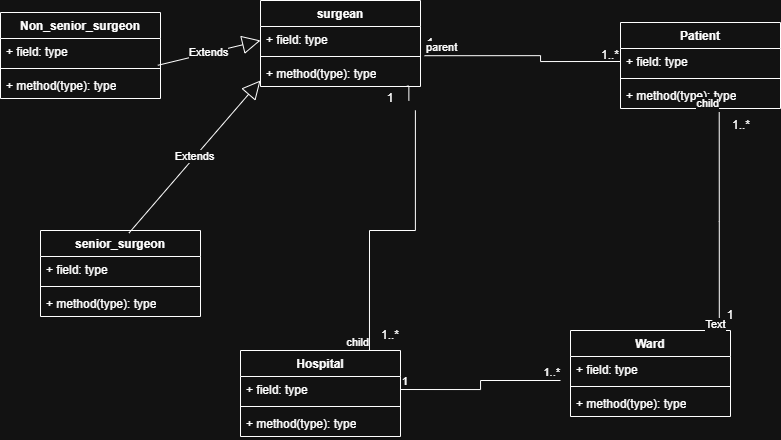

The diagram above was exported from draw.io. Its source (the exported page's mxGraphModel, read from the mxfile embedded in the PNG):
<mxGraphModel dx="1947" dy="592" grid="1" gridSize="10" guides="1" tooltips="1" connect="1" arrows="1" fold="1" page="1" pageScale="1" pageWidth="850" pageHeight="1100" math="0" shadow="0">
  <root>
    <mxCell id="0" />
    <mxCell id="1" parent="0" />
    <mxCell id="FvYyZRlZv0-aTLczwszB-56" parent="1" style="swimlane;fontStyle=1;align=center;verticalAlign=top;childLayout=stackLayout;horizontal=1;startSize=26;horizontalStack=0;resizeParent=1;resizeParentMax=0;resizeLast=0;collapsible=1;marginBottom=0;whiteSpace=wrap;html=1;" value="&lt;div&gt;Patient&lt;/div&gt;" vertex="1">
      <mxGeometry height="86" width="160" x="590" y="92" as="geometry" />
    </mxCell>
    <mxCell id="FvYyZRlZv0-aTLczwszB-57" parent="FvYyZRlZv0-aTLczwszB-56" style="text;strokeColor=none;fillColor=none;align=left;verticalAlign=top;spacingLeft=4;spacingRight=4;overflow=hidden;rotatable=0;points=[[0,0.5],[1,0.5]];portConstraint=eastwest;whiteSpace=wrap;html=1;" value="+ field: type" vertex="1">
      <mxGeometry height="26" width="160" y="26" as="geometry" />
    </mxCell>
    <mxCell id="FvYyZRlZv0-aTLczwszB-58" parent="FvYyZRlZv0-aTLczwszB-56" style="line;strokeWidth=1;fillColor=none;align=left;verticalAlign=middle;spacingTop=-1;spacingLeft=3;spacingRight=3;rotatable=0;labelPosition=right;points=[];portConstraint=eastwest;strokeColor=inherit;" value="" vertex="1">
      <mxGeometry height="8" width="160" y="52" as="geometry" />
    </mxCell>
    <mxCell id="FvYyZRlZv0-aTLczwszB-59" parent="FvYyZRlZv0-aTLczwszB-56" style="text;strokeColor=none;fillColor=none;align=left;verticalAlign=top;spacingLeft=4;spacingRight=4;overflow=hidden;rotatable=0;points=[[0,0.5],[1,0.5]];portConstraint=eastwest;whiteSpace=wrap;html=1;" value="+ method(type): type" vertex="1">
      <mxGeometry height="26" width="160" y="60" as="geometry" />
    </mxCell>
    <mxCell id="FvYyZRlZv0-aTLczwszB-60" parent="1" style="swimlane;fontStyle=1;align=center;verticalAlign=top;childLayout=stackLayout;horizontal=1;startSize=26;horizontalStack=0;resizeParent=1;resizeParentMax=0;resizeLast=0;collapsible=1;marginBottom=0;whiteSpace=wrap;html=1;" value="&lt;div&gt;Hospital&lt;/div&gt;&lt;div&gt;&lt;br&gt;&lt;/div&gt;" vertex="1">
      <mxGeometry height="86" width="160" x="210" y="420" as="geometry" />
    </mxCell>
    <mxCell id="FvYyZRlZv0-aTLczwszB-61" parent="FvYyZRlZv0-aTLczwszB-60" style="text;strokeColor=none;fillColor=none;align=left;verticalAlign=top;spacingLeft=4;spacingRight=4;overflow=hidden;rotatable=0;points=[[0,0.5],[1,0.5]];portConstraint=eastwest;whiteSpace=wrap;html=1;" value="+ field: type" vertex="1">
      <mxGeometry height="26" width="160" y="26" as="geometry" />
    </mxCell>
    <mxCell id="FvYyZRlZv0-aTLczwszB-62" parent="FvYyZRlZv0-aTLczwszB-60" style="line;strokeWidth=1;fillColor=none;align=left;verticalAlign=middle;spacingTop=-1;spacingLeft=3;spacingRight=3;rotatable=0;labelPosition=right;points=[];portConstraint=eastwest;strokeColor=inherit;" value="" vertex="1">
      <mxGeometry height="8" width="160" y="52" as="geometry" />
    </mxCell>
    <mxCell id="FvYyZRlZv0-aTLczwszB-63" parent="FvYyZRlZv0-aTLczwszB-60" style="text;strokeColor=none;fillColor=none;align=left;verticalAlign=top;spacingLeft=4;spacingRight=4;overflow=hidden;rotatable=0;points=[[0,0.5],[1,0.5]];portConstraint=eastwest;whiteSpace=wrap;html=1;" value="+ method(type): type" vertex="1">
      <mxGeometry height="26" width="160" y="60" as="geometry" />
    </mxCell>
    <mxCell id="FvYyZRlZv0-aTLczwszB-64" parent="1" style="swimlane;fontStyle=1;align=center;verticalAlign=top;childLayout=stackLayout;horizontal=1;startSize=26;horizontalStack=0;resizeParent=1;resizeParentMax=0;resizeLast=0;collapsible=1;marginBottom=0;whiteSpace=wrap;html=1;" value="&lt;div&gt;surgean&lt;/div&gt;" vertex="1">
      <mxGeometry height="86" width="160" x="230" y="70" as="geometry" />
    </mxCell>
    <mxCell id="FvYyZRlZv0-aTLczwszB-65" parent="FvYyZRlZv0-aTLczwszB-64" style="text;strokeColor=none;fillColor=none;align=left;verticalAlign=top;spacingLeft=4;spacingRight=4;overflow=hidden;rotatable=0;points=[[0,0.5],[1,0.5]];portConstraint=eastwest;whiteSpace=wrap;html=1;" value="+ field: type" vertex="1">
      <mxGeometry height="26" width="160" y="26" as="geometry" />
    </mxCell>
    <mxCell id="FvYyZRlZv0-aTLczwszB-66" parent="FvYyZRlZv0-aTLczwszB-64" style="line;strokeWidth=1;fillColor=none;align=left;verticalAlign=middle;spacingTop=-1;spacingLeft=3;spacingRight=3;rotatable=0;labelPosition=right;points=[];portConstraint=eastwest;strokeColor=inherit;" value="" vertex="1">
      <mxGeometry height="8" width="160" y="52" as="geometry" />
    </mxCell>
    <mxCell id="FvYyZRlZv0-aTLczwszB-67" parent="FvYyZRlZv0-aTLczwszB-64" style="text;strokeColor=none;fillColor=none;align=left;verticalAlign=top;spacingLeft=4;spacingRight=4;overflow=hidden;rotatable=0;points=[[0,0.5],[1,0.5]];portConstraint=eastwest;whiteSpace=wrap;html=1;" value="+ method(type): type" vertex="1">
      <mxGeometry height="26" width="160" y="60" as="geometry" />
    </mxCell>
    <mxCell id="FvYyZRlZv0-aTLczwszB-68" parent="1" style="swimlane;fontStyle=1;align=center;verticalAlign=top;childLayout=stackLayout;horizontal=1;startSize=26;horizontalStack=0;resizeParent=1;resizeParentMax=0;resizeLast=0;collapsible=1;marginBottom=0;whiteSpace=wrap;html=1;" value="&lt;div&gt;Ward&lt;/div&gt;" vertex="1">
      <mxGeometry height="86" width="160" x="540" y="400" as="geometry" />
    </mxCell>
    <mxCell id="FvYyZRlZv0-aTLczwszB-69" parent="FvYyZRlZv0-aTLczwszB-68" style="text;strokeColor=none;fillColor=none;align=left;verticalAlign=top;spacingLeft=4;spacingRight=4;overflow=hidden;rotatable=0;points=[[0,0.5],[1,0.5]];portConstraint=eastwest;whiteSpace=wrap;html=1;" value="+ field: type" vertex="1">
      <mxGeometry height="26" width="160" y="26" as="geometry" />
    </mxCell>
    <mxCell id="FvYyZRlZv0-aTLczwszB-70" parent="FvYyZRlZv0-aTLczwszB-68" style="line;strokeWidth=1;fillColor=none;align=left;verticalAlign=middle;spacingTop=-1;spacingLeft=3;spacingRight=3;rotatable=0;labelPosition=right;points=[];portConstraint=eastwest;strokeColor=inherit;" value="" vertex="1">
      <mxGeometry height="8" width="160" y="52" as="geometry" />
    </mxCell>
    <mxCell id="FvYyZRlZv0-aTLczwszB-71" parent="FvYyZRlZv0-aTLczwszB-68" style="text;strokeColor=none;fillColor=none;align=left;verticalAlign=top;spacingLeft=4;spacingRight=4;overflow=hidden;rotatable=0;points=[[0,0.5],[1,0.5]];portConstraint=eastwest;whiteSpace=wrap;html=1;" value="+ method(type): type" vertex="1">
      <mxGeometry height="26" width="160" y="60" as="geometry" />
    </mxCell>
    <mxCell id="FvYyZRlZv0-aTLczwszB-72" parent="1" style="swimlane;fontStyle=1;align=center;verticalAlign=top;childLayout=stackLayout;horizontal=1;startSize=26;horizontalStack=0;resizeParent=1;resizeParentMax=0;resizeLast=0;collapsible=1;marginBottom=0;whiteSpace=wrap;html=1;" value="senior_surgeon" vertex="1">
      <mxGeometry height="86" width="160" x="10" y="300" as="geometry" />
    </mxCell>
    <mxCell id="FvYyZRlZv0-aTLczwszB-73" parent="FvYyZRlZv0-aTLczwszB-72" style="text;strokeColor=none;fillColor=none;align=left;verticalAlign=top;spacingLeft=4;spacingRight=4;overflow=hidden;rotatable=0;points=[[0,0.5],[1,0.5]];portConstraint=eastwest;whiteSpace=wrap;html=1;" value="+ field: type" vertex="1">
      <mxGeometry height="26" width="160" y="26" as="geometry" />
    </mxCell>
    <mxCell id="FvYyZRlZv0-aTLczwszB-74" parent="FvYyZRlZv0-aTLczwszB-72" style="line;strokeWidth=1;fillColor=none;align=left;verticalAlign=middle;spacingTop=-1;spacingLeft=3;spacingRight=3;rotatable=0;labelPosition=right;points=[];portConstraint=eastwest;strokeColor=inherit;" value="" vertex="1">
      <mxGeometry height="8" width="160" y="52" as="geometry" />
    </mxCell>
    <mxCell id="FvYyZRlZv0-aTLczwszB-75" parent="FvYyZRlZv0-aTLczwszB-72" style="text;strokeColor=none;fillColor=none;align=left;verticalAlign=top;spacingLeft=4;spacingRight=4;overflow=hidden;rotatable=0;points=[[0,0.5],[1,0.5]];portConstraint=eastwest;whiteSpace=wrap;html=1;" value="+ method(type): type" vertex="1">
      <mxGeometry height="26" width="160" y="60" as="geometry" />
    </mxCell>
    <mxCell id="FvYyZRlZv0-aTLczwszB-52" parent="1" style="swimlane;fontStyle=1;align=center;verticalAlign=top;childLayout=stackLayout;horizontal=1;startSize=26;horizontalStack=0;resizeParent=1;resizeParentMax=0;resizeLast=0;collapsible=1;marginBottom=0;whiteSpace=wrap;html=1;" value="&lt;div&gt;Non_senior_surgeon&lt;/div&gt;" vertex="1">
      <mxGeometry height="86" width="160" x="-30" y="82" as="geometry" />
    </mxCell>
    <mxCell id="FvYyZRlZv0-aTLczwszB-53" parent="FvYyZRlZv0-aTLczwszB-52" style="text;strokeColor=none;fillColor=none;align=left;verticalAlign=top;spacingLeft=4;spacingRight=4;overflow=hidden;rotatable=0;points=[[0,0.5],[1,0.5]];portConstraint=eastwest;whiteSpace=wrap;html=1;" value="+ field: type" vertex="1">
      <mxGeometry height="26" width="160" y="26" as="geometry" />
    </mxCell>
    <mxCell id="FvYyZRlZv0-aTLczwszB-54" parent="FvYyZRlZv0-aTLczwszB-52" style="line;strokeWidth=1;fillColor=none;align=left;verticalAlign=middle;spacingTop=-1;spacingLeft=3;spacingRight=3;rotatable=0;labelPosition=right;points=[];portConstraint=eastwest;strokeColor=inherit;" value="" vertex="1">
      <mxGeometry height="8" width="160" y="52" as="geometry" />
    </mxCell>
    <mxCell id="FvYyZRlZv0-aTLczwszB-55" parent="FvYyZRlZv0-aTLczwszB-52" style="text;strokeColor=none;fillColor=none;align=left;verticalAlign=top;spacingLeft=4;spacingRight=4;overflow=hidden;rotatable=0;points=[[0,0.5],[1,0.5]];portConstraint=eastwest;whiteSpace=wrap;html=1;" value="+ method(type): type" vertex="1">
      <mxGeometry height="26" width="160" y="60" as="geometry" />
    </mxCell>
    <mxCell id="FvYyZRlZv0-aTLczwszB-113" parent="1" style="text;html=1;whiteSpace=wrap;strokeColor=none;fillColor=none;align=center;verticalAlign=middle;rounded=0;" value="1" vertex="1">
      <mxGeometry height="30" width="60" x="370" y="98" as="geometry" />
    </mxCell>
    <mxCell id="FvYyZRlZv0-aTLczwszB-121" edge="1" parent="1" source="FvYyZRlZv0-aTLczwszB-72" style="endArrow=block;endSize=16;endFill=0;html=1;rounded=0;exitX=0.553;exitY=0.029;exitDx=0;exitDy=0;entryX=0;entryY=0.769;entryDx=0;entryDy=0;entryPerimeter=0;exitPerimeter=0;" target="FvYyZRlZv0-aTLczwszB-67" value="Extends">
      <mxGeometry relative="1" width="160" as="geometry">
        <mxPoint x="320" y="280" as="sourcePoint" />
        <mxPoint x="140" y="220" as="targetPoint" />
      </mxGeometry>
    </mxCell>
    <mxCell id="FvYyZRlZv0-aTLczwszB-122" edge="1" parent="1" source="FvYyZRlZv0-aTLczwszB-53" style="endArrow=block;endSize=16;endFill=0;html=1;rounded=0;entryX=0.443;entryY=1.077;entryDx=0;entryDy=0;entryPerimeter=0;exitX=0.983;exitY=1.031;exitDx=0;exitDy=0;exitPerimeter=0;" value="Extends">
      <mxGeometry relative="1" width="160" as="geometry">
        <mxPoint x="79.12" y="262" as="sourcePoint" />
        <mxPoint x="229.9999999999999" y="110.00200000000007" as="targetPoint" />
      </mxGeometry>
    </mxCell>
    <mxCell id="FvYyZRlZv0-aTLczwszB-126" edge="1" parent="1" source="FvYyZRlZv0-aTLczwszB-129" style="endArrow=none;html=1;edgeStyle=orthogonalEdgeStyle;rounded=0;exitX=0.915;exitY=0.985;exitDx=0;exitDy=0;exitPerimeter=0;entryX=0.806;entryY=0.005;entryDx=0;entryDy=0;entryPerimeter=0;" target="FvYyZRlZv0-aTLczwszB-60" value="">
      <mxGeometry relative="1" as="geometry">
        <mxPoint x="320" y="280" as="sourcePoint" />
        <mxPoint x="440" y="410" as="targetPoint" />
      </mxGeometry>
    </mxCell>
    <mxCell id="FvYyZRlZv0-aTLczwszB-128" connectable="0" parent="FvYyZRlZv0-aTLczwszB-126" style="edgeLabel;resizable=0;html=1;align=right;verticalAlign=bottom;" value="child" vertex="1">
      <mxGeometry relative="1" x="1" as="geometry" />
    </mxCell>
    <mxCell id="FvYyZRlZv0-aTLczwszB-130" parent="1" style="text;html=1;whiteSpace=wrap;strokeColor=none;fillColor=none;align=center;verticalAlign=middle;rounded=0;" value="1..*" vertex="1">
      <mxGeometry height="30" width="60" x="330" y="390" as="geometry" />
    </mxCell>
    <mxCell id="FvYyZRlZv0-aTLczwszB-131" edge="1" parent="1" source="FvYyZRlZv0-aTLczwszB-61" style="endArrow=none;html=1;edgeStyle=orthogonalEdgeStyle;rounded=0;exitX=1;exitY=0.5;exitDx=0;exitDy=0;" value="">
      <mxGeometry relative="1" as="geometry">
        <mxPoint x="320" y="280" as="sourcePoint" />
        <mxPoint x="530" y="450" as="targetPoint" />
      </mxGeometry>
    </mxCell>
    <mxCell id="FvYyZRlZv0-aTLczwszB-132" connectable="0" parent="FvYyZRlZv0-aTLczwszB-131" style="edgeLabel;resizable=0;html=1;align=left;verticalAlign=bottom;" value="1" vertex="1">
      <mxGeometry relative="1" x="-1" as="geometry" />
    </mxCell>
    <mxCell id="FvYyZRlZv0-aTLczwszB-133" connectable="0" parent="FvYyZRlZv0-aTLczwszB-131" style="edgeLabel;resizable=0;html=1;align=right;verticalAlign=bottom;" value="1..*" vertex="1">
      <mxGeometry relative="1" x="1" as="geometry" />
    </mxCell>
    <mxCell id="FvYyZRlZv0-aTLczwszB-134" edge="1" parent="1" style="endArrow=none;html=1;edgeStyle=orthogonalEdgeStyle;rounded=0;entryX=0.492;entryY=1.135;entryDx=0;entryDy=0;entryPerimeter=0;exitX=0.805;exitY=0;exitDx=0;exitDy=0;exitPerimeter=0;" value="">
      <mxGeometry relative="1" as="geometry">
        <mxPoint x="688.8" y="400" as="sourcePoint" />
        <mxPoint x="688.72" y="181.51" as="targetPoint" />
      </mxGeometry>
    </mxCell>
    <mxCell id="FvYyZRlZv0-aTLczwszB-136" connectable="0" parent="FvYyZRlZv0-aTLczwszB-134" style="edgeLabel;resizable=0;html=1;align=right;verticalAlign=bottom;" value="child" vertex="1">
      <mxGeometry relative="1" x="1" as="geometry" />
    </mxCell>
    <mxCell id="FvYyZRlZv0-aTLczwszB-137" connectable="0" parent="FvYyZRlZv0-aTLczwszB-134" style="edgeLabel;html=1;align=center;verticalAlign=middle;resizable=0;points=[];" value="Text" vertex="1">
      <mxGeometry relative="1" x="-0.947" y="4" as="geometry">
        <mxPoint as="offset" />
      </mxGeometry>
    </mxCell>
    <mxCell id="FvYyZRlZv0-aTLczwszB-138" parent="1" style="text;html=1;whiteSpace=wrap;strokeColor=none;fillColor=none;align=center;verticalAlign=middle;rounded=0;" value="1..*" vertex="1">
      <mxGeometry height="30" width="60" x="681" y="180" as="geometry" />
    </mxCell>
    <mxCell id="FvYyZRlZv0-aTLczwszB-139" parent="1" style="text;html=1;whiteSpace=wrap;strokeColor=none;fillColor=none;align=center;verticalAlign=middle;rounded=0;" value="1" vertex="1">
      <mxGeometry height="30" width="60" x="670" y="370" as="geometry" />
    </mxCell>
    <mxCell id="FvYyZRlZv0-aTLczwszB-141" edge="1" parent="1" source="FvYyZRlZv0-aTLczwszB-67" style="endArrow=none;html=1;edgeStyle=orthogonalEdgeStyle;rounded=0;exitX=0.915;exitY=0.985;exitDx=0;exitDy=0;exitPerimeter=0;entryX=0.806;entryY=0.005;entryDx=0;entryDy=0;entryPerimeter=0;" target="FvYyZRlZv0-aTLczwszB-129" value="">
      <mxGeometry relative="1" as="geometry">
        <mxPoint x="376" y="156" as="sourcePoint" />
        <mxPoint x="339" y="420" as="targetPoint" />
      </mxGeometry>
    </mxCell>
    <mxCell id="FvYyZRlZv0-aTLczwszB-129" parent="1" style="text;html=1;whiteSpace=wrap;strokeColor=none;fillColor=none;align=center;verticalAlign=middle;rounded=0;" value="1&lt;div&gt;&lt;br&gt;&lt;/div&gt;" vertex="1">
      <mxGeometry height="10" width="60" x="330" y="170" as="geometry" />
    </mxCell>
    <mxCell id="FvYyZRlZv0-aTLczwszB-144" edge="1" parent="1" source="FvYyZRlZv0-aTLczwszB-113" style="endArrow=none;html=1;edgeStyle=orthogonalEdgeStyle;rounded=0;exitX=0.401;exitY=0.907;exitDx=0;exitDy=0;exitPerimeter=0;entryX=0;entryY=0.5;entryDx=0;entryDy=0;" target="FvYyZRlZv0-aTLczwszB-57" value="">
      <mxGeometry relative="1" as="geometry">
        <mxPoint x="320" y="230" as="sourcePoint" />
        <mxPoint x="480" y="230" as="targetPoint" />
      </mxGeometry>
    </mxCell>
    <mxCell id="FvYyZRlZv0-aTLczwszB-145" connectable="0" parent="FvYyZRlZv0-aTLczwszB-144" style="edgeLabel;resizable=0;html=1;align=left;verticalAlign=bottom;" value="parent" vertex="1">
      <mxGeometry relative="1" x="-1" as="geometry" />
    </mxCell>
    <mxCell id="FvYyZRlZv0-aTLczwszB-147" parent="1" style="text;html=1;whiteSpace=wrap;strokeColor=none;fillColor=none;align=center;verticalAlign=middle;rounded=0;" value="1..*" vertex="1">
      <mxGeometry height="30" width="60" x="550" y="110" as="geometry" />
    </mxCell>
  </root>
</mxGraphModel>